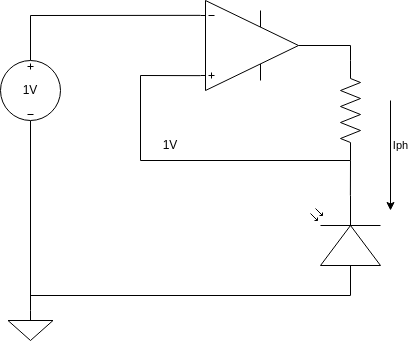

The diagram above was exported from draw.io. Its source (the exported page's mxGraphModel, read from the mxfile embedded in the PNG):
<mxGraphModel dx="763" dy="385" grid="1" gridSize="10" guides="1" tooltips="1" connect="1" arrows="1" fold="1" page="1" pageScale="1" pageWidth="850" pageHeight="1100" math="0" shadow="0">
  <root>
    <mxCell id="0" />
    <mxCell id="1" parent="0" />
    <mxCell id="5" style="edgeStyle=none;html=1;exitX=1;exitY=0.5;exitDx=0;exitDy=0;exitPerimeter=0;entryX=0;entryY=0.5;entryDx=0;entryDy=0;entryPerimeter=0;endArrow=none;endFill=0;strokeWidth=1;rounded=0;" edge="1" parent="1" source="2" target="4">
      <mxGeometry relative="1" as="geometry">
        <Array as="points">
          <mxPoint x="430" y="105" />
        </Array>
      </mxGeometry>
    </mxCell>
    <mxCell id="10" style="edgeStyle=none;rounded=0;html=1;exitX=0;exitY=0.165;exitDx=0;exitDy=0;exitPerimeter=0;entryX=0.5;entryY=0;entryDx=0;entryDy=0;entryPerimeter=0;endArrow=none;endFill=0;strokeWidth=1;" edge="1" parent="1" source="2" target="9">
      <mxGeometry relative="1" as="geometry">
        <Array as="points">
          <mxPoint x="110" y="75" />
        </Array>
      </mxGeometry>
    </mxCell>
    <mxCell id="2" value="" style="verticalLabelPosition=bottom;shadow=0;dashed=0;align=center;html=1;verticalAlign=top;shape=mxgraph.electrical.abstract.operational_amp_1;" vertex="1" parent="1">
      <mxGeometry x="280" y="60" width="98" height="90" as="geometry" />
    </mxCell>
    <mxCell id="8" style="edgeStyle=none;rounded=0;html=1;exitX=1;exitY=0.57;exitDx=0;exitDy=0;exitPerimeter=0;entryX=1;entryY=0.5;entryDx=0;entryDy=0;entryPerimeter=0;endArrow=none;endFill=0;strokeWidth=1;" edge="1" parent="1" source="3" target="4">
      <mxGeometry relative="1" as="geometry" />
    </mxCell>
    <mxCell id="3" value="" style="verticalLabelPosition=bottom;shadow=0;dashed=0;align=center;html=1;verticalAlign=top;shape=mxgraph.electrical.opto_electronics.photodiode;pointerEvents=1;rotation=-90;" vertex="1" parent="1">
      <mxGeometry x="375" y="270" width="100" height="70" as="geometry" />
    </mxCell>
    <mxCell id="7" style="edgeStyle=none;rounded=0;html=1;exitX=1;exitY=0.5;exitDx=0;exitDy=0;exitPerimeter=0;endArrow=none;endFill=0;strokeWidth=1;entryX=0;entryY=0.835;entryDx=0;entryDy=0;entryPerimeter=0;" edge="1" parent="1" source="4" target="2">
      <mxGeometry relative="1" as="geometry">
        <mxPoint x="220" y="140" as="targetPoint" />
        <Array as="points">
          <mxPoint x="220" y="220" />
          <mxPoint x="220" y="135" />
        </Array>
      </mxGeometry>
    </mxCell>
    <mxCell id="4" value="" style="pointerEvents=1;verticalLabelPosition=bottom;shadow=0;dashed=0;align=center;html=1;verticalAlign=top;shape=mxgraph.electrical.resistors.resistor_2;rotation=90;" vertex="1" parent="1">
      <mxGeometry x="380" y="160" width="100" height="20" as="geometry" />
    </mxCell>
    <mxCell id="12" style="edgeStyle=none;rounded=0;html=1;exitX=0.5;exitY=1;exitDx=0;exitDy=0;exitPerimeter=0;endArrow=none;endFill=0;strokeWidth=1;entryX=0;entryY=0.57;entryDx=0;entryDy=0;entryPerimeter=0;" edge="1" parent="1" source="9" target="3">
      <mxGeometry relative="1" as="geometry">
        <mxPoint x="370" y="370" as="targetPoint" />
        <Array as="points">
          <mxPoint x="110" y="355" />
        </Array>
      </mxGeometry>
    </mxCell>
    <mxCell id="9" value="" style="pointerEvents=1;verticalLabelPosition=bottom;shadow=0;dashed=0;align=center;html=1;verticalAlign=top;shape=mxgraph.electrical.signal_sources.source;aspect=fixed;points=[[0.5,0,0],[1,0.5,0],[0.5,1,0],[0,0.5,0]];elSignalType=dc3;" vertex="1" parent="1">
      <mxGeometry x="80" y="120" width="60" height="60" as="geometry" />
    </mxCell>
    <mxCell id="14" style="edgeStyle=none;rounded=0;html=1;exitX=0.5;exitY=0;exitDx=0;exitDy=0;exitPerimeter=0;endArrow=none;endFill=0;strokeWidth=1;" edge="1" parent="1" source="13">
      <mxGeometry relative="1" as="geometry">
        <mxPoint x="110" y="350" as="targetPoint" />
      </mxGeometry>
    </mxCell>
    <mxCell id="13" value="" style="pointerEvents=1;verticalLabelPosition=bottom;shadow=0;dashed=0;align=center;html=1;verticalAlign=top;shape=mxgraph.electrical.signal_sources.signal_ground;" vertex="1" parent="1">
      <mxGeometry x="87.5" y="370" width="45" height="30" as="geometry" />
    </mxCell>
    <mxCell id="15" value="1V" style="text;html=1;strokeColor=none;fillColor=none;align=center;verticalAlign=middle;whiteSpace=wrap;rounded=0;" vertex="1" parent="1">
      <mxGeometry x="80" y="135" width="60" height="30" as="geometry" />
    </mxCell>
    <mxCell id="16" value="1V" style="text;html=1;strokeColor=none;fillColor=none;align=center;verticalAlign=middle;whiteSpace=wrap;rounded=0;" vertex="1" parent="1">
      <mxGeometry x="220" y="190" width="60" height="30" as="geometry" />
    </mxCell>
    <mxCell id="17" value="" style="endArrow=classic;html=1;rounded=0;strokeWidth=1;" edge="1" parent="1">
      <mxGeometry width="50" height="50" relative="1" as="geometry">
        <mxPoint x="470" y="160" as="sourcePoint" />
        <mxPoint x="470" y="270" as="targetPoint" />
      </mxGeometry>
    </mxCell>
    <mxCell id="18" value="Iph" style="edgeLabel;html=1;align=center;verticalAlign=middle;resizable=0;points=[];rotation=0;" vertex="1" connectable="0" parent="17">
      <mxGeometry x="-0.3511" y="1" relative="1" as="geometry">
        <mxPoint x="9" y="9" as="offset" />
      </mxGeometry>
    </mxCell>
  </root>
</mxGraphModel>